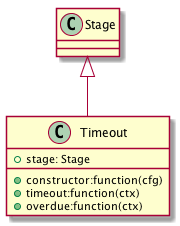

The diagram above was rendered by PlantUML. Its source (embedded in the PNG):
@startuml

    Class Stage
    Class Timeout {
        +constructor:function(cfg)
        +timeout:function(ctx)
        +overdue:function(ctx)
        +stage: Stage
    }
     Stage <|-- Timeout

@enduml